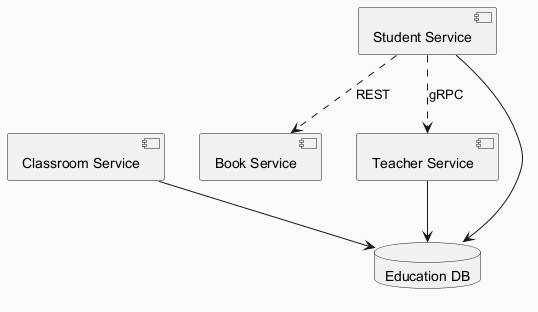

The diagram above was rendered by PlantUML. Its source (embedded in the PNG):
@startuml
skinparam backgroundColor #FAFAFA
skinparam classBackgroundColor #FFF3E0
skinparam classBorderColor #E65100
component "Classroom Service" as C_ClassroomService
component "Book Service" as C_BookService
component "Teacher Service" as C_TeacherService
component "Student Service" as C_StudentService
database "Education DB" as DB_education
C_ClassroomService --> DB_education
C_TeacherService --> DB_education
C_StudentService --> DB_education
C_StudentService ..> C_BookService : REST
C_StudentService ..> C_TeacherService : gRPC
@enduml